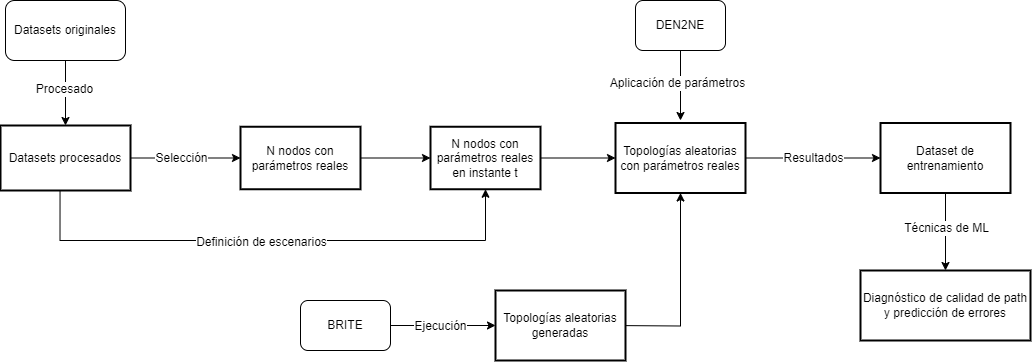

The diagram above was exported from draw.io. Its source (the exported page's mxGraphModel, read from the mxfile embedded in the PNG):
<mxGraphModel dx="2112" dy="2155" grid="1" gridSize="10" guides="1" tooltips="1" connect="1" arrows="1" fold="1" page="1" pageScale="1" pageWidth="827" pageHeight="1169" math="0" shadow="0">
  <root>
    <mxCell id="0" />
    <mxCell id="1" parent="0" />
    <mxCell id="b_K8JGSQRQva_YjngBjA-47" style="edgeStyle=orthogonalEdgeStyle;rounded=0;orthogonalLoop=1;jettySize=auto;html=1;exitX=1;exitY=0.5;exitDx=0;exitDy=0;entryX=0;entryY=0.5;entryDx=0;entryDy=0;" edge="1" parent="1" source="b_K8JGSQRQva_YjngBjA-12" target="b_K8JGSQRQva_YjngBjA-43">
      <mxGeometry relative="1" as="geometry" />
    </mxCell>
    <mxCell id="b_K8JGSQRQva_YjngBjA-12" value="N nodos con parámetros reales" style="whiteSpace=wrap;strokeWidth=2;" vertex="1" parent="1">
      <mxGeometry x="-190" y="-73.75" width="120" height="62.5" as="geometry" />
    </mxCell>
    <mxCell id="b_K8JGSQRQva_YjngBjA-63" style="edgeStyle=orthogonalEdgeStyle;rounded=0;orthogonalLoop=1;jettySize=auto;html=1;exitX=1;exitY=0.5;exitDx=0;exitDy=0;entryX=0.5;entryY=1;entryDx=0;entryDy=0;" edge="1" parent="1" target="b_K8JGSQRQva_YjngBjA-38">
      <mxGeometry relative="1" as="geometry">
        <mxPoint x="180" y="125" as="sourcePoint" />
      </mxGeometry>
    </mxCell>
    <mxCell id="b_K8JGSQRQva_YjngBjA-31" value="Topologías aleatorias generadas" style="whiteSpace=wrap;strokeWidth=2;" vertex="1" parent="1">
      <mxGeometry x="65" y="90" width="130" height="70" as="geometry" />
    </mxCell>
    <mxCell id="b_K8JGSQRQva_YjngBjA-44" style="edgeStyle=orthogonalEdgeStyle;rounded=0;orthogonalLoop=1;jettySize=auto;html=1;exitX=0.458;exitY=0.968;exitDx=0;exitDy=0;entryX=0.5;entryY=1;entryDx=0;entryDy=0;exitPerimeter=0;" edge="1" parent="1" source="b_K8JGSQRQva_YjngBjA-50" target="b_K8JGSQRQva_YjngBjA-43">
      <mxGeometry relative="1" as="geometry">
        <mxPoint x="-370" y="-5" as="sourcePoint" />
        <Array as="points">
          <mxPoint x="-370" y="40" />
          <mxPoint x="55" y="40" />
        </Array>
      </mxGeometry>
    </mxCell>
    <mxCell id="b_K8JGSQRQva_YjngBjA-45" value="&lt;font style=&quot;font-size: 12px;&quot;&gt;Definición de escenarios&lt;/font&gt;" style="edgeLabel;html=1;align=center;verticalAlign=middle;resizable=0;points=[];" vertex="1" connectable="0" parent="b_K8JGSQRQva_YjngBjA-44">
      <mxGeometry x="-0.0469" y="-1" relative="1" as="geometry">
        <mxPoint as="offset" />
      </mxGeometry>
    </mxCell>
    <mxCell id="b_K8JGSQRQva_YjngBjA-34" value="" style="edgeStyle=orthogonalEdgeStyle;rounded=0;orthogonalLoop=1;jettySize=auto;html=1;" edge="1" parent="1" source="b_K8JGSQRQva_YjngBjA-33" target="b_K8JGSQRQva_YjngBjA-31">
      <mxGeometry relative="1" as="geometry" />
    </mxCell>
    <mxCell id="b_K8JGSQRQva_YjngBjA-37" value="&lt;font style=&quot;font-size: 12px;&quot;&gt;Ejecución&lt;/font&gt;" style="edgeLabel;html=1;align=center;verticalAlign=middle;resizable=0;points=[];" vertex="1" connectable="0" parent="b_K8JGSQRQva_YjngBjA-34">
      <mxGeometry x="-0.1294" y="2" relative="1" as="geometry">
        <mxPoint x="3" y="2" as="offset" />
      </mxGeometry>
    </mxCell>
    <mxCell id="b_K8JGSQRQva_YjngBjA-33" value="BRITE" style="rounded=1;whiteSpace=wrap;html=1;" vertex="1" parent="1">
      <mxGeometry x="-130" y="100" width="90" height="50" as="geometry" />
    </mxCell>
    <mxCell id="b_K8JGSQRQva_YjngBjA-73" style="edgeStyle=orthogonalEdgeStyle;rounded=0;orthogonalLoop=1;jettySize=auto;html=1;exitX=1;exitY=0.5;exitDx=0;exitDy=0;entryX=0;entryY=0.5;entryDx=0;entryDy=0;" edge="1" parent="1" source="b_K8JGSQRQva_YjngBjA-38" target="b_K8JGSQRQva_YjngBjA-71">
      <mxGeometry relative="1" as="geometry" />
    </mxCell>
    <mxCell id="b_K8JGSQRQva_YjngBjA-76" value="&lt;font style=&quot;font-size: 12px;&quot;&gt;Resultados&lt;/font&gt;" style="edgeLabel;html=1;align=center;verticalAlign=middle;resizable=0;points=[];" vertex="1" connectable="0" parent="b_K8JGSQRQva_YjngBjA-73">
      <mxGeometry x="0.0017" y="-1" relative="1" as="geometry">
        <mxPoint y="-1" as="offset" />
      </mxGeometry>
    </mxCell>
    <mxCell id="b_K8JGSQRQva_YjngBjA-38" value="Topologías aleatorias con parámetros reales" style="whiteSpace=wrap;strokeWidth=2;" vertex="1" parent="1">
      <mxGeometry x="185" y="-77.5" width="130" height="70" as="geometry" />
    </mxCell>
    <mxCell id="b_K8JGSQRQva_YjngBjA-58" style="edgeStyle=orthogonalEdgeStyle;rounded=0;orthogonalLoop=1;jettySize=auto;html=1;exitX=1;exitY=0.5;exitDx=0;exitDy=0;entryX=0;entryY=0.5;entryDx=0;entryDy=0;" edge="1" parent="1" source="b_K8JGSQRQva_YjngBjA-43" target="b_K8JGSQRQva_YjngBjA-38">
      <mxGeometry relative="1" as="geometry" />
    </mxCell>
    <mxCell id="b_K8JGSQRQva_YjngBjA-43" value="N nodos con parámetros reales en instante t" style="whiteSpace=wrap;strokeWidth=2;" vertex="1" parent="1">
      <mxGeometry y="-73.75" width="110" height="62.5" as="geometry" />
    </mxCell>
    <mxCell id="b_K8JGSQRQva_YjngBjA-69" style="edgeStyle=orthogonalEdgeStyle;rounded=0;orthogonalLoop=1;jettySize=auto;html=1;exitX=0.5;exitY=1;exitDx=0;exitDy=0;entryX=0.5;entryY=0;entryDx=0;entryDy=0;" edge="1" parent="1" source="b_K8JGSQRQva_YjngBjA-48" target="b_K8JGSQRQva_YjngBjA-50">
      <mxGeometry relative="1" as="geometry" />
    </mxCell>
    <mxCell id="b_K8JGSQRQva_YjngBjA-48" value="Datasets originales" style="rounded=1;whiteSpace=wrap;html=1;" vertex="1" parent="1">
      <mxGeometry x="-425" y="-200" width="120" height="60" as="geometry" />
    </mxCell>
    <mxCell id="b_K8JGSQRQva_YjngBjA-54" style="edgeStyle=orthogonalEdgeStyle;rounded=0;orthogonalLoop=1;jettySize=auto;html=1;exitX=1;exitY=0.5;exitDx=0;exitDy=0;entryX=0;entryY=0.5;entryDx=0;entryDy=0;" edge="1" parent="1" source="b_K8JGSQRQva_YjngBjA-50" target="b_K8JGSQRQva_YjngBjA-12">
      <mxGeometry relative="1" as="geometry" />
    </mxCell>
    <mxCell id="b_K8JGSQRQva_YjngBjA-55" value="&lt;font style=&quot;font-size: 12px;&quot;&gt;Selección&lt;/font&gt;" style="edgeLabel;html=1;align=center;verticalAlign=middle;resizable=0;points=[];" vertex="1" connectable="0" parent="b_K8JGSQRQva_YjngBjA-54">
      <mxGeometry x="0.0008" y="1" relative="1" as="geometry">
        <mxPoint x="-5" y="1" as="offset" />
      </mxGeometry>
    </mxCell>
    <mxCell id="b_K8JGSQRQva_YjngBjA-50" value="Datasets procesados" style="whiteSpace=wrap;strokeWidth=2;" vertex="1" parent="1">
      <mxGeometry x="-430" y="-75" width="130" height="65" as="geometry" />
    </mxCell>
    <mxCell id="b_K8JGSQRQva_YjngBjA-52" value="&lt;font style=&quot;font-size: 12px;&quot;&gt;Procesado&lt;/font&gt;" style="edgeLabel;html=1;align=center;verticalAlign=middle;resizable=0;points=[];" vertex="1" connectable="0" parent="1">
      <mxGeometry x="-370" y="-90" as="geometry">
        <mxPoint x="3" y="-22" as="offset" />
      </mxGeometry>
    </mxCell>
    <mxCell id="b_K8JGSQRQva_YjngBjA-64" value="Diagnóstico de calidad de path y predicción de errores" style="whiteSpace=wrap;strokeWidth=2;" vertex="1" parent="1">
      <mxGeometry x="430" y="70" width="170" height="70" as="geometry" />
    </mxCell>
    <mxCell id="b_K8JGSQRQva_YjngBjA-68" style="edgeStyle=orthogonalEdgeStyle;rounded=0;orthogonalLoop=1;jettySize=auto;html=1;exitX=0.5;exitY=1;exitDx=0;exitDy=0;" edge="1" parent="1" source="b_K8JGSQRQva_YjngBjA-67">
      <mxGeometry relative="1" as="geometry">
        <mxPoint x="250" y="-80" as="targetPoint" />
      </mxGeometry>
    </mxCell>
    <mxCell id="b_K8JGSQRQva_YjngBjA-70" value="&lt;font style=&quot;font-size: 12px;&quot;&gt;Aplicación de parámetros&lt;/font&gt;" style="edgeLabel;html=1;align=center;verticalAlign=middle;resizable=0;points=[];" vertex="1" connectable="0" parent="b_K8JGSQRQva_YjngBjA-68">
      <mxGeometry x="-0.0071" y="-2" relative="1" as="geometry">
        <mxPoint x="-2" y="-2" as="offset" />
      </mxGeometry>
    </mxCell>
    <mxCell id="b_K8JGSQRQva_YjngBjA-67" value="DEN2NE" style="rounded=1;whiteSpace=wrap;html=1;" vertex="1" parent="1">
      <mxGeometry x="205" y="-200" width="90" height="50" as="geometry" />
    </mxCell>
    <mxCell id="b_K8JGSQRQva_YjngBjA-74" style="edgeStyle=orthogonalEdgeStyle;rounded=0;orthogonalLoop=1;jettySize=auto;html=1;exitX=0.5;exitY=1;exitDx=0;exitDy=0;entryX=0.5;entryY=0;entryDx=0;entryDy=0;" edge="1" parent="1" source="b_K8JGSQRQva_YjngBjA-71" target="b_K8JGSQRQva_YjngBjA-64">
      <mxGeometry relative="1" as="geometry" />
    </mxCell>
    <mxCell id="b_K8JGSQRQva_YjngBjA-75" value="&lt;font style=&quot;font-size: 12px;&quot;&gt;Técnicas de ML&lt;/font&gt;" style="edgeLabel;html=1;align=center;verticalAlign=middle;resizable=0;points=[];" vertex="1" connectable="0" parent="b_K8JGSQRQva_YjngBjA-74">
      <mxGeometry x="-0.0971" y="5" relative="1" as="geometry">
        <mxPoint x="-5" as="offset" />
      </mxGeometry>
    </mxCell>
    <mxCell id="b_K8JGSQRQva_YjngBjA-71" value="Dataset de entrenamiento" style="whiteSpace=wrap;strokeWidth=2;" vertex="1" parent="1">
      <mxGeometry x="450" y="-77.5" width="130" height="70" as="geometry" />
    </mxCell>
  </root>
</mxGraphModel>